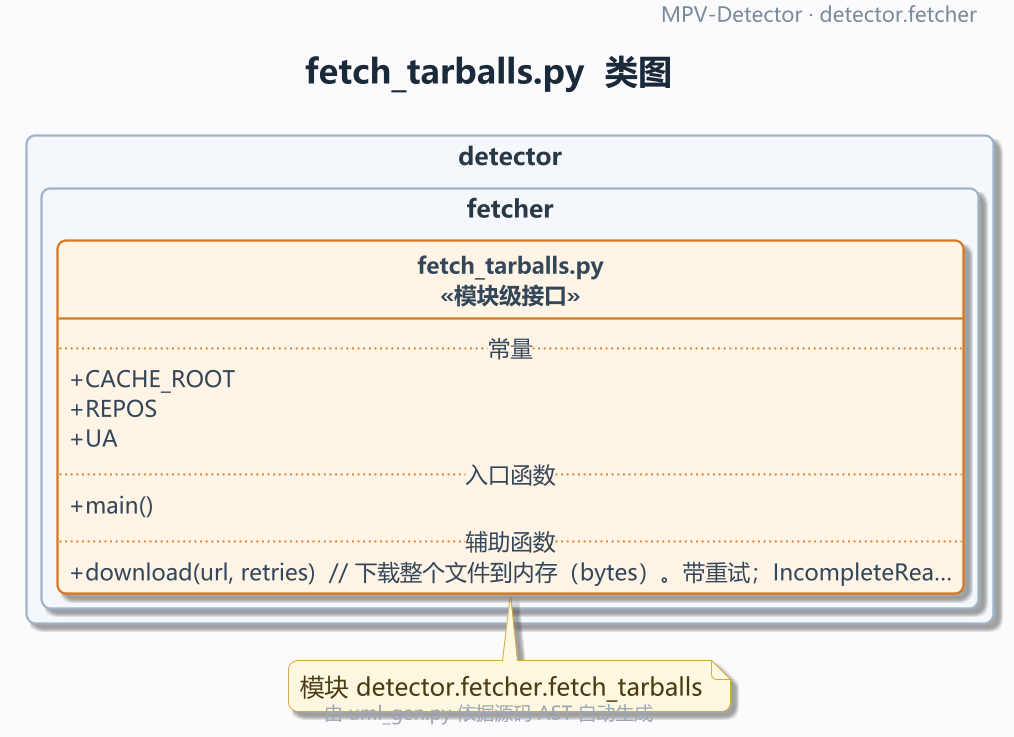

The diagram above was rendered by PlantUML. Its source (embedded in the PNG):
@startuml
!pragma layout smetana
' MPV-STYLE-BEGIN
skinparam defaultFontName "Microsoft YaHei"
skinparam monospacedFontName "Consolas"
skinparam backgroundColor #FBFBFD
skinparam shadowing true
skinparam roundCorner 10
skinparam linetype ortho
skinparam dpi 180
skinparam classAttributeIconSize 0
skinparam packageStyle rectangle
skinparam ArrowColor #5B6B7C
skinparam ArrowThickness 1.1
skinparam ArrowFontSize 11
skinparam ClassBackgroundColor #FFFFFF
skinparam ClassBorderColor #3D5A80
skinparam ClassBorderThickness 1.2
skinparam ClassFontColor #1B2A3A
skinparam ClassFontSize 14
skinparam ClassFontStyle bold
skinparam ClassAttributeFontColor #33475B
skinparam ClassAttributeFontSize 12
skinparam ClassStereotypeFontSize 12
skinparam PackageBackgroundColor #F4F7FB
skinparam PackageBorderColor #9FB3C8
skinparam PackageBorderThickness 1.2
skinparam PackageFontColor #293845
skinparam PackageFontSize 13
skinparam PackageFontStyle bold
skinparam NoteBackgroundColor #FFF8E1
skinparam NoteBorderColor #D9A441
skinparam NoteFontColor #4A3B12
skinparam TitleFontSize 18
skinparam TitleFontColor #1B2A3A
skinparam TitleFontStyle bold
skinparam TitleBorderThickness 0
skinparam HeaderFontSize 11
skinparam HeaderFontColor #7A8B99
skinparam FooterFontSize 10
skinparam FooterFontColor #9AA7B3
hide empty members
hide circle
' MPV-STYLE-END
skinparam defaultFontName "Microsoft YaHei"
skinparam monospacedFontName "Consolas"
skinparam backgroundColor #FBFBFD
skinparam shadowing true
skinparam roundCorner 10
skinparam linetype ortho
skinparam dpi 180
skinparam classAttributeIconSize 0
skinparam packageStyle rectangle
skinparam ArrowColor #5B6B7C
skinparam ArrowThickness 1.1
skinparam ArrowFontSize 11
skinparam ClassBackgroundColor #FFFFFF
skinparam ClassBorderColor #3D5A80
skinparam ClassBorderThickness 1.2
skinparam ClassFontColor #1B2A3A
skinparam ClassFontSize 14
skinparam ClassFontStyle bold
skinparam ClassAttributeFontColor #33475B
skinparam ClassAttributeFontSize 12
skinparam ClassStereotypeFontSize 12
skinparam PackageBackgroundColor #F4F7FB
skinparam PackageBorderColor #9FB3C8
skinparam PackageBorderThickness 1.2
skinparam PackageFontColor #293845
skinparam PackageFontSize 13
skinparam PackageFontStyle bold
skinparam NoteBackgroundColor #FFF8E1
skinparam NoteBorderColor #D9A441
skinparam NoteFontColor #4A3B12
skinparam TitleFontSize 18
skinparam TitleFontColor #1B2A3A
skinparam TitleFontStyle bold
skinparam TitleBorderThickness 0
skinparam HeaderFontSize 11
skinparam HeaderFontColor #7A8B99
skinparam FooterFontSize 10
skinparam FooterFontColor #9AA7B3
hide empty members
hide circle
title fetch_tarballs.py  类图
header
  MPV-Detector · detector.fetcher
endheader
footer
  由 uml_gen.py 依据源码 AST 自动生成
endfooter

package "detector.fetcher" {
  class "fetch_tarballs.py\n<<模块级接口>>" as MOD #back:FFF4E5;line:D9761B {
    .. 常量 ..
    + CACHE_ROOT
    + REPOS
    + UA
    .. 入口函数 ..
    + main()
    .. 辅助函数 ..
    + download(url, retries)  // 下载整个文件到内存（bytes）。带重试；IncompleteRea…
  }

}


note bottom : 模块 detector.fetcher.fetch_tarballs
@enduml